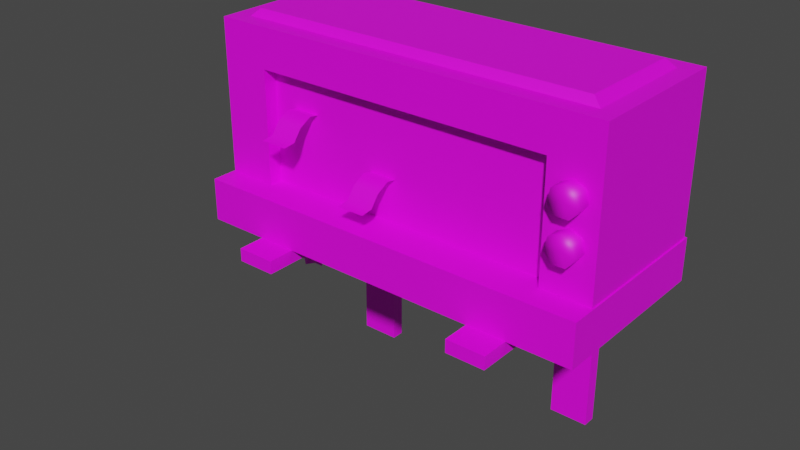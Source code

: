 # Source: 3253_AirConditioner.blend  (saved by Blender 2.90.8; exported with 4.5.12 LTS)
import bpy
from mathutils import Matrix  # noqa: F401  (used for matrix-valued properties, if any)

bpy.ops.wm.read_factory_settings(use_empty=True)
scene = bpy.context.scene
scene.name = 'Scene'

# ---- materials (node trees are filled in below, after node groups)
mat_material_001 = bpy.data.materials.new('Material.001')
mat_material_001.use_transparent_shadow = False

# ---- material node trees
mat_material_001.use_nodes = True; mat_material_001.node_tree.nodes.clear()
_N = mat_material_001.node_tree.nodes; _L = mat_material_001.node_tree.links
n0 = _N.new('ShaderNodeBsdfPrincipled'); n0.name = 'Principled BSDF'; n0.location = (10, 300)
n0.distribution = 'GGX'
n0.subsurface_method = 'BURLEY'
n0.inputs[3].default_value = 1.45
n0.inputs[27].default_value = (0.0, 0.0, 0.0, 1.0)
n0.inputs[28].default_value = 1.0
n1 = _N.new('ShaderNodeOutputMaterial'); n1.name = 'Material Output'; n1.location = (300, 300)
n2 = _N.new('ShaderNodeTexImage'); n2.name = 'Image Texture'; n2.location = (-423, 189)
_L.new(n0.outputs[0], n1.inputs[0])
_L.new(n2.outputs[0], n0.inputs[0])
n1.is_active_output = True

# ---- world
world_world = bpy.data.worlds.new('World'); scene.world = world_world
world_world.use_nodes = True; world_world.node_tree.nodes.clear()
_N = world_world.node_tree.nodes; _L = world_world.node_tree.links
n0 = _N.new('ShaderNodeOutputWorld'); n0.name = 'World Output'; n0.location = (300, 300)
n1 = _N.new('ShaderNodeBackground'); n1.name = 'Background'; n1.location = (10, 300)
n1.inputs[0].default_value = (0.05088, 0.05088, 0.05088, 1.0)
_L.new(n1.outputs[0], n0.inputs[0])
n0.is_active_output = True
world_world.color = (0.05088, 0.05088, 0.05088)
world_world.use_sun_shadow = False
world_world.sun_shadow_jitter_overblur = 0.0

# ---- meshes
me_3253_airconditioner = bpy.data.meshes.new('3253_AirConditioner')
me_3253_airconditioner.from_pydata([(-0.1413, -0.04044, -0.003991), (-0.1276, -0.02685, 0.1197), (-0.1413, 0.07902, -0.003991), (-0.1276, 0.06542, 0.1197), (0.1736, -0.04044, -0.003991), (0.16, -0.02685, 0.1197), (0.1736, 0.07902, -0.003991), (0.16, 0.06542, 0.1197), (-0.1025, -0.04044, 0.08841), (0.1348, -0.04044, 0.08841), (-0.1025, -0.04044, -0.003991), (0.1348, -0.04044, -0.003991), (-0.1025, -0.02966, 0.08841), (-0.1025, -0.02966, -0.003991), (0.1348, -0.02966, 0.08841), (0.1348, -0.02966, -0.003991), (-0.1413, -0.04044, 0.1197), (-0.1413, 0.07902, 0.1197), (0.1736, 0.07902, 0.1197), (0.1736, -0.04044, 0.1197), (-0.1206, -0.023, 0.1258), (-0.1206, 0.06158, 0.1258), (0.1529, 0.06158, 0.1258), (0.1529, -0.023, 0.1258), (-0.1426, -0.06038, -0.03534), (-0.1426, -0.06038, -0.001568), (-0.1426, 0.0809, -0.03534), (-0.1426, 0.0809, -0.001568), (0.1747, -0.06038, -0.03534), (0.1747, -0.06038, -0.001568), (0.1747, 0.0809, -0.03534), (0.1747, 0.0809, -0.001568), (-0.0938, -0.08209, -0.04556), (-0.0938, -0.08209, -0.03521), (-0.0938, 0.06468, -0.03521), (-0.06297, -0.08209, -0.04556), (-0.06297, -0.08209, -0.03521), (-0.06297, 0.06468, -0.03521), (-0.0938, 0.05449, -0.04556), (-0.06297, 0.05449, -0.04556), (-0.06297, 0.06468, -0.1674), (-0.0938, 0.06468, -0.1674), (-0.06297, 0.05449, -0.1674), (-0.0938, 0.05449, -0.1674), (0.09457, -0.08209, -0.04556), (0.09457, -0.08209, -0.03521), (0.09457, 0.06468, -0.03521), (0.1254, -0.08209, -0.04556), (0.1254, -0.08209, -0.03521), (0.1254, 0.06468, -0.03521), (0.09457, 0.05449, -0.04556), (0.1254, 0.05449, -0.04556), (0.1254, 0.06468, -0.1674), (0.09457, 0.06468, -0.1674), (0.1254, 0.05449, -0.1674), (0.09457, 0.05449, -0.1674), (-0.1595, 0.05253, 0.006602), (-0.1595, 0.05253, 0.01782), (-0.1595, 0.06374, 0.006602), (-0.1595, 0.06374, 0.01782), (-0.141, 0.05253, 0.006602), (-0.141, 0.05253, 0.01782), (-0.141, 0.06374, 0.006602), (-0.141, 0.06374, 0.01782), (-0.1646, 0.06374, 0.0008823), (-0.1646, 0.05253, 0.0008823), (-0.1725, 0.05253, 0.008813), (-0.1725, 0.06374, 0.008813), (-0.159, 0.07214, -0.1245), (-0.1626, 0.0625, -0.1245), (-0.1723, 0.06609, -0.1245), (-0.1687, 0.07572, -0.1245), (-0.1683, 0.07183, -0.1392), (-0.1743, 0.06302, -0.1392), (-0.1811, 0.06764, -0.1323), (-0.1751, 0.07645, -0.1323), (-0.1782, 0.08071, -0.1411), (-0.1889, 0.08071, -0.1411), (-0.1889, 0.08071, -0.1304), (-0.1782, 0.08071, -0.1304), (0.1545, -0.05189, 0.06801), (0.1545, -0.0393, 0.07934), (0.1545, -0.05189, 0.07934), (0.1633, -0.0393, 0.07507), (0.1633, -0.05189, 0.07507), (0.1655, -0.0393, 0.06548), (0.1655, -0.05189, 0.06548), (0.1594, -0.0393, 0.05779), (0.1594, -0.05189, 0.05779), (0.1495, -0.0393, 0.05779), (0.1495, -0.05189, 0.05779), (0.1434, -0.0393, 0.06548), (0.1434, -0.05189, 0.06548), (0.1456, -0.0393, 0.07507), (0.1456, -0.05189, 0.07507), (0.1545, -0.05189, 0.03578), (0.1545, -0.0393, 0.04712), (0.1545, -0.05189, 0.04712), (0.1633, -0.0393, 0.04285), (0.1633, -0.05189, 0.04285), (0.1655, -0.0393, 0.03326), (0.1655, -0.05189, 0.03326), (0.1594, -0.0393, 0.02557), (0.1594, -0.05189, 0.02557), (0.1495, -0.0393, 0.02557), (0.1495, -0.05189, 0.02557), (0.1434, -0.0393, 0.03326), (0.1434, -0.05189, 0.03326), (0.1456, -0.0393, 0.04285), (0.1456, -0.05189, 0.04285), (-0.1959, 0.08074, -0.1475), (-0.1711, 0.08074, -0.1475), (-0.1959, 0.08074, -0.1227), (-0.1711, 0.08074, -0.1227), (-0.08325, -0.06377, 0.04648), (-0.06161, -0.06377, 0.04648), (-0.08325, -0.02854, 0.0604), (-0.06161, -0.02854, 0.0604), (-0.08325, -0.03735, 0.06213), (-0.08325, -0.04749, 0.05657), (-0.08325, -0.05418, 0.04764), (-0.06161, -0.05418, 0.04764), (-0.06161, -0.04749, 0.05657), (-0.06161, -0.03735, 0.06213), (-0.01253, -0.06377, 0.01723), (0.009106, -0.06377, 0.01723), (-0.01253, -0.02854, 0.03115), (0.009106, -0.02854, 0.03115), (-0.01253, -0.03735, 0.03288), (-0.01253, -0.04749, 0.02732), (-0.01253, -0.05418, 0.01839), (0.009106, -0.05418, 0.01839), (0.009106, -0.04749, 0.02732), (0.009106, -0.03735, 0.03288)], [], [(6, 18, 19, 4), (0, 16, 17, 2), (19, 16, 8, 9), (7, 3, 21, 22), (17, 18, 6, 2), (15, 14, 12, 13), (11, 9, 14, 15), (8, 10, 13, 12), (8, 16, 0, 10), (9, 11, 4, 19), (1, 3, 17, 16), (7, 5, 19, 18), (3, 7, 18, 17), (5, 1, 16, 19), (22, 21, 20, 23), (3, 1, 20, 21), (1, 5, 23, 20), (5, 7, 22, 23), (24, 25, 27, 26), (26, 27, 31, 30), (30, 31, 29, 28), (28, 29, 25, 24), (31, 27, 25, 29), (38, 34, 41, 43), (35, 36, 33, 32), (34, 38, 32, 33), (39, 37, 36, 35), (37, 34, 33, 36), (39, 38, 43, 42), (37, 40, 41, 34), (37, 39, 42, 40), (50, 46, 53, 55), (47, 48, 45, 44), (46, 50, 44, 45), (51, 49, 48, 47), (49, 46, 45, 48), (51, 50, 55, 54), (49, 52, 53, 46), (49, 51, 54, 52), (59, 58, 64, 67), (58, 59, 63, 62), (62, 63, 61, 60), (60, 61, 57, 56), (63, 59, 57, 61), (66, 67, 71, 70), (56, 57, 66, 65), (57, 59, 67, 66), (58, 56, 65, 64), (71, 68, 72, 75), (64, 65, 69, 68), (67, 64, 68, 71), (65, 66, 70, 69), (73, 74, 78, 77), (69, 70, 74, 73), (70, 71, 75, 74), (68, 69, 73, 72), (74, 75, 79, 78), (75, 72, 76, 79), (80, 84, 82), (81, 82, 84, 83), (80, 86, 84), (83, 84, 86, 85), (80, 88, 86), (85, 86, 88, 87), (80, 90, 88), (80, 92, 90), (89, 90, 92, 91), (80, 94, 92), (91, 92, 94, 93), (80, 82, 94), (93, 94, 82, 81), (95, 99, 97), (96, 97, 99, 98), (95, 101, 99), (98, 99, 101, 100), (95, 103, 101), (100, 101, 103, 102), (95, 105, 103), (95, 107, 105), (104, 105, 107, 106), (95, 109, 107), (106, 107, 109, 108), (95, 97, 109), (108, 109, 97, 96), (110, 111, 113, 112), (118, 123, 117, 116), (114, 115, 121, 120), (120, 121, 122, 119), (119, 122, 123, 118), (128, 133, 127, 126), (124, 125, 131, 130), (130, 131, 132, 129), (129, 132, 133, 128)])
me_3253_airconditioner.polygons.foreach_set('use_smooth', [0, 0, 0, 0, 0, 0, 0, 0, 0, 0, 0, 0, 0, 0, 0, 0, 0, 0, 0, 0, 0, 0, 0, 0, 0, 0, 0, 0, 0, 0, 0, 0, 0, 0, 0, 0, 0, 0, 0, 1, 1, 1, 1, 1, 1, 1, 1, 1, 1, 1, 1, 1, 1, 1, 1, 1, 1, 1, 1, 1, 1, 1, 1, 1, 1, 1, 1, 1, 1, 1, 1, 1, 1, 1, 1, 1, 1, 1, 1, 1, 1, 1, 1, 1, 0, 1, 1, 1, 1, 1, 1, 1, 1])
_k = set([(1, 3), (1, 5), (3, 7), (5, 7), (12, 13), (12, 14), (14, 15)])
me_3253_airconditioner.attributes.new('sharp_edge', 'BOOLEAN', 'EDGE').data.foreach_set('value', [ (min(e.vertices), max(e.vertices)) in _k for e in me_3253_airconditioner.edges])
_uv = me_3253_airconditioner.uv_layers.new(name='UVMap')
_uv.uv.foreach_set('vector', [0.2248, 0.0129, 0.2248, 0.171, 0.07213, 0.171, 0.07213, 0.0129, 0.78, 0.0129, 0.78, 0.171, 0.6273, 0.171, 0.6273, 0.0129, 0.4746, 0.3568, 0.07213, 0.3568, 0.1217, 0.3167, 0.4251, 0.3167, 0.4594, 0.8222, 0.09069, 0.8225, 0.1025, 0.8131, 0.4467, 0.8134, 0.6273, 0.171, 0.2248, 0.171, 0.2248, 0.0129, 0.6273, 0.0129, 0.8062, 0.7816, 0.8062, 0.8997, 0.5029, 0.8997, 0.5029, 0.7816, 0.4251, 0.1986, 0.4251, 0.3167, 0.4113, 0.3167, 0.4113, 0.1986, 0.1217, 0.3167, 0.1217, 0.1986, 0.1355, 0.1986, 0.1355, 0.3167, 0.1217, 0.3167, 0.07213, 0.3568, 0.07213, 0.1986, 0.1217, 0.1986, 0.4251, 0.3167, 0.4251, 0.1986, 0.4746, 0.1986, 0.4746, 0.3568, 0.08976, 0.6959, 0.09069, 0.8225, 0.07287, 0.8396, 0.07218, 0.6784, 0.4594, 0.8222, 0.4585, 0.6955, 0.4763, 0.6784, 0.477, 0.8396, 0.09069, 0.8225, 0.4594, 0.8222, 0.477, 0.8396, 0.07287, 0.8396, 0.4585, 0.6955, 0.08976, 0.6959, 0.07218, 0.6784, 0.4763, 0.6784, 0.4467, 0.8134, 0.1025, 0.8131, 0.1025, 0.7047, 0.4467, 0.7049, 0.09069, 0.8225, 0.08976, 0.6959, 0.1025, 0.7047, 0.1025, 0.8131, 0.08976, 0.6959, 0.4585, 0.6955, 0.4467, 0.7049, 0.1025, 0.7047, 0.4585, 0.6955, 0.4594, 0.8222, 0.4467, 0.8134, 0.4467, 0.7049, 0.0129, 0.0129, 0.04633, 0.0129, 0.04633, 0.156, 0.0129, 0.156, 0.0129, 0.156, 0.04633, 0.156, 0.04633, 0.4032, 0.0129, 0.4032, 0.0129, 0.4032, 0.04633, 0.4032, 0.04633, 0.6504, 0.0129, 0.6504, 0.0129, 0.6504, 0.04633, 0.6504, 0.04633, 0.9871, 0.0129, 0.9871, 0.04633, 0.4032, 0.4721, 0.4032, 0.4721, 0.6504, 0.04633, 0.6504, 0.7832, 0.3849, 0.8058, 0.3619, 0.8058, 0.6554, 0.7832, 0.6554, 0.8743, 0.01289, 0.8743, 0.03588, 0.8058, 0.03588, 0.8058, 0.01289, 0.3981, 0.8693, 0.3755, 0.8923, 0.07212, 0.8923, 0.07212, 0.8693, 0.3755, 0.8693, 0.3981, 0.8923, 0.07212, 0.8923, 0.07212, 0.8693, 0.8743, 0.3619, 0.8058, 0.3619, 0.8058, 0.03588, 0.8743, 0.03588, 0.7731, 0.6836, 0.7731, 0.7521, 0.5025, 0.7521, 0.5025, 0.6836, 0.8743, 0.3619, 0.8743, 0.6554, 0.8058, 0.6554, 0.8058, 0.3619, 0.8743, 0.3619, 0.8969, 0.3849, 0.8969, 0.6554, 0.8743, 0.6554, 0.7832, 0.3849, 0.8058, 0.3619, 0.8058, 0.6554, 0.7832, 0.6554, 0.8743, 0.01289, 0.8743, 0.03588, 0.8058, 0.03588, 0.8058, 0.01289, 0.3981, 0.8693, 0.3755, 0.8923, 0.07212, 0.8923, 0.07212, 0.8693, 0.3755, 0.8693, 0.3981, 0.8923, 0.07212, 0.8923, 0.07212, 0.8693, 0.8743, 0.3619, 0.8058, 0.3619, 0.8058, 0.03588, 0.8743, 0.03588, 0.7731, 0.6836, 0.7731, 0.7521, 0.5025, 0.7521, 0.5025, 0.6836, 0.8743, 0.3619, 0.8743, 0.6554, 0.8058, 0.6554, 0.8058, 0.3619, 0.8743, 0.3619, 0.8969, 0.3849, 0.8969, 0.6554, 0.8743, 0.6554, 0.5193, 0.6017, 0.5005, 0.5938, 0.504, 0.5757, 0.5209, 0.5834, 0.5005, 0.5938, 0.5193, 0.6017, 0.5206, 0.619, 0.5039, 0.6344, 0.5039, 0.6344, 0.5206, 0.619, 0.5294, 0.6187, 0.5365, 0.6421, 0.5365, 0.6421, 0.5294, 0.6187, 0.5327, 0.6032, 0.5557, 0.6003, 0.5206, 0.619, 0.5193, 0.6017, 0.5327, 0.6032, 0.5294, 0.6187, 0.5349, 0.5856, 0.5209, 0.5834, 0.5279, 0.2779, 0.5571, 0.2801, 0.5557, 0.6003, 0.5327, 0.6032, 0.5349, 0.5856, 0.5533, 0.58, 0.5327, 0.6032, 0.5193, 0.6017, 0.5209, 0.5834, 0.5349, 0.5856, 0.9447, 0.1842, 0.969, 0.1835, 0.9695, 0.2002, 0.9452, 0.2009, 0.5279, 0.2779, 0.5032, 0.2874, 0.5006, 0.2495, 0.5286, 0.2447, 0.9452, 0.2009, 0.9695, 0.2002, 0.9558, 0.4731, 0.9335, 0.4739, 0.5209, 0.5834, 0.504, 0.5757, 0.5032, 0.2874, 0.5279, 0.2779, 0.5533, 0.58, 0.5349, 0.5856, 0.5571, 0.2801, 0.5802, 0.2939, 0.5852, 0.2521, 0.5613, 0.2461, 0.5444, 0.2104, 0.5664, 0.2023, 0.5802, 0.2939, 0.5571, 0.2801, 0.5613, 0.2461, 0.5852, 0.2521, 0.5571, 0.2801, 0.5279, 0.2779, 0.5286, 0.2447, 0.5613, 0.2461, 0.9335, 0.4739, 0.9558, 0.4731, 0.9656, 0.5128, 0.9425, 0.5106, 0.5613, 0.2461, 0.5286, 0.2447, 0.5297, 0.2293, 0.5444, 0.2104, 0.5286, 0.2447, 0.5006, 0.2495, 0.5091, 0.2262, 0.5297, 0.2293, 0.2596, 0.2564, 0.2951, 0.2564, 0.2818, 0.2842, 0.611, 0.2668, 0.611, 0.1986, 0.6604, 0.1986, 0.6604, 0.2668, 0.2596, 0.2564, 0.2818, 0.2287, 0.2951, 0.2564, 0.6604, 0.2668, 0.6604, 0.1986, 0.7097, 0.1986, 0.7097, 0.2668, 0.2596, 0.2564, 0.2517, 0.2218, 0.2818, 0.2287, 0.7097, 0.2668, 0.7097, 0.1986, 0.7591, 0.1986, 0.7591, 0.2668, 0.2596, 0.2564, 0.2277, 0.241, 0.2517, 0.2218, 0.2596, 0.2564, 0.2277, 0.2718, 0.2277, 0.241, 0.9683, 0.161, 0.9001, 0.161, 0.9001, 0.1116, 0.9683, 0.1116, 0.2596, 0.2564, 0.2518, 0.291, 0.2277, 0.2718, 0.9683, 0.1116, 0.9001, 0.1116, 0.9001, 0.06226, 0.9683, 0.06226, 0.2596, 0.2564, 0.2818, 0.2842, 0.2518, 0.291, 0.9683, 0.06226, 0.9001, 0.06226, 0.9001, 0.0129, 0.9683, 0.0129, 0.2596, 0.2564, 0.2951, 0.2564, 0.2818, 0.2842, 0.611, 0.2668, 0.611, 0.1986, 0.6604, 0.1986, 0.6604, 0.2668, 0.2596, 0.2564, 0.2818, 0.2287, 0.2951, 0.2564, 0.6604, 0.2668, 0.6604, 0.1986, 0.7097, 0.1986, 0.7097, 0.2668, 0.2596, 0.2564, 0.2517, 0.2218, 0.2818, 0.2287, 0.7097, 0.2668, 0.7097, 0.1986, 0.7591, 0.1986, 0.7591, 0.2668, 0.2596, 0.2564, 0.2277, 0.241, 0.2517, 0.2218, 0.2596, 0.2564, 0.2277, 0.2718, 0.2277, 0.241, 0.9683, 0.161, 0.9001, 0.161, 0.9001, 0.1116, 0.9683, 0.1116, 0.2596, 0.2564, 0.2518, 0.291, 0.2277, 0.2718, 0.9683, 0.1116, 0.9001, 0.1116, 0.9001, 0.06226, 0.9683, 0.06226, 0.2596, 0.2564, 0.2818, 0.2842, 0.2518, 0.291, 0.9683, 0.06226, 0.9001, 0.06226, 0.9001, 0.0129, 0.9683, 0.0129, 0.8493, 0.7911, 0.9576, 0.7911, 0.9576, 0.8994, 0.8493, 0.8994, 0.6613, 0.3259, 0.6073, 0.3259, 0.6073, 0.2967, 0.6613, 0.2967, 0.6613, 0.4138, 0.6073, 0.4138, 0.6073, 0.3845, 0.6613, 0.3845, 0.6613, 0.3845, 0.6073, 0.3845, 0.6073, 0.3552, 0.6613, 0.3552, 0.6613, 0.3552, 0.6073, 0.3552, 0.6073, 0.3259, 0.6613, 0.3259, 0.6613, 0.3259, 0.6073, 0.3259, 0.6073, 0.2967, 0.6613, 0.2967, 0.6613, 0.4138, 0.6073, 0.4138, 0.6073, 0.3845, 0.6613, 0.3845, 0.6613, 0.3845, 0.6073, 0.3845, 0.6073, 0.3552, 0.6613, 0.3552, 0.6613, 0.3552, 0.6073, 0.3552, 0.6073, 0.3259, 0.6613, 0.3259])
me_3253_airconditioner.materials.append(mat_material_001)
me_3253_airconditioner.use_remesh_fix_poles = True
me_3253_airconditioner.use_remesh_preserve_attributes = False
me_3253_airconditioner.use_mirror_vertex_groups = False
me_3253_airconditioner.update()

# ---- objects
ob_3253_airconditioner = bpy.data.objects.new('3253_AirConditioner', me_3253_airconditioner)

# ---- transforms, parenting, visibility, modifiers, constraints
ob_3253_airconditioner.location = (-0.01504, -0.01965, -0.1189)
ob_3253_airconditioner.scale = (1.2, 1.2, 1.2)
ob_3253_airconditioner.delta_location = (-0.03346, 0.278, 0.7157)
ob_3253_airconditioner.lineart.crease_threshold = 0.0
_m = ob_3253_airconditioner.modifiers.new('Triangulate', 'TRIANGULATE')

# ---- collection membership
scene.collection.objects.link(ob_3253_airconditioner)

# ---- scene / render settings (as saved in the file)
scene.frame_start = 1; scene.frame_end = 250; scene.frame_set(0)
scene.render.engine = 'BLENDER_EEVEE_NEXT'
scene.cycles.use_denoising = False
scene.cycles.samples = 128
scene.cycles.sampling_pattern = 'TABULATED_SOBOL'
scene.cycles.use_adaptive_sampling = False
scene.cycles.use_light_tree = False
scene.view_settings.view_transform = 'Filmic'
bpy.context.view_layer.update()

# ---- added for rendering (the .blend has no active camera and no usable light): camera, sun
cam_auto = bpy.data.cameras.new('AutoCamera')
cam_auto.lens = 50.0
cam_auto.sensor_width = 36.0
cam_auto.clip_end = 1000.0
ob_auto_camera = bpy.data.objects.new('AutoCamera', cam_auto)
scene.collection.objects.link(ob_auto_camera)
ob_auto_camera.location = (0.49355, -0.40806, 1.01563)
ob_auto_camera.rotation_euler = (1.09748, -7.21219e-08, 0.694738)
scene.camera = ob_auto_camera
light_auto_sun = bpy.data.lights.new('AutoSun', 'SUN')
light_auto_sun.energy = 3.0
light_auto_sun.angle = 0.0523599
ob_auto_sun = bpy.data.objects.new('AutoSun', light_auto_sun)
scene.collection.objects.link(ob_auto_sun)
ob_auto_sun.rotation_euler = (0.872665, 0.174533, 0.523599)
bpy.context.view_layer.update()
